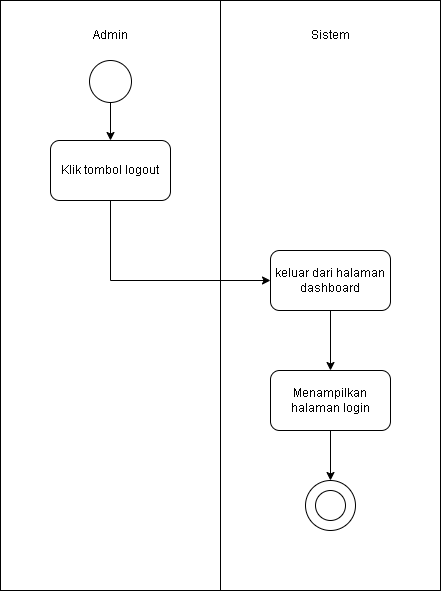

The diagram above was exported from draw.io. Its source (the exported page's mxGraphModel, read from the mxfile embedded in the PNG):
<mxGraphModel dx="657" dy="788" grid="1" gridSize="10" guides="1" tooltips="1" connect="1" arrows="1" fold="1" page="1" pageScale="1" pageWidth="827" pageHeight="1169" math="0" shadow="0">
  <root>
    <mxCell id="0" />
    <mxCell id="1" parent="0" />
    <mxCell id="Cm-QjMVcs-qH4yvilBRg-2" value="" style="rounded=0;whiteSpace=wrap;html=1;" parent="1" vertex="1">
      <mxGeometry x="210" y="120" width="220" height="590" as="geometry" />
    </mxCell>
    <mxCell id="Cm-QjMVcs-qH4yvilBRg-3" value="" style="rounded=0;whiteSpace=wrap;html=1;" parent="1" vertex="1">
      <mxGeometry x="430" y="120" width="220" height="590" as="geometry" />
    </mxCell>
    <mxCell id="Cm-QjMVcs-qH4yvilBRg-4" value="Admin" style="text;strokeColor=none;align=center;fillColor=none;html=1;verticalAlign=middle;whiteSpace=wrap;rounded=0;" parent="1" vertex="1">
      <mxGeometry x="290" y="140" width="60" height="30" as="geometry" />
    </mxCell>
    <mxCell id="Cm-QjMVcs-qH4yvilBRg-5" value="Sistem" style="text;strokeColor=none;align=center;fillColor=none;html=1;verticalAlign=middle;whiteSpace=wrap;rounded=0;" parent="1" vertex="1">
      <mxGeometry x="510" y="140" width="60" height="30" as="geometry" />
    </mxCell>
    <mxCell id="eEBXAzEofDYmWITQPXAJ-1" style="edgeStyle=orthogonalEdgeStyle;rounded=0;orthogonalLoop=1;jettySize=auto;html=1;entryX=0.5;entryY=0;entryDx=0;entryDy=0;" parent="1" source="Cm-QjMVcs-qH4yvilBRg-6" target="Cm-QjMVcs-qH4yvilBRg-9" edge="1">
      <mxGeometry relative="1" as="geometry" />
    </mxCell>
    <mxCell id="Cm-QjMVcs-qH4yvilBRg-6" value="" style="ellipse;whiteSpace=wrap;html=1;aspect=fixed;" parent="1" vertex="1">
      <mxGeometry x="299" y="180" width="42" height="42" as="geometry" />
    </mxCell>
    <mxCell id="zu7euoZgGBvNggI4kATC-2" style="edgeStyle=orthogonalEdgeStyle;rounded=0;orthogonalLoop=1;jettySize=auto;html=1;entryX=0;entryY=0.5;entryDx=0;entryDy=0;" parent="1" source="Cm-QjMVcs-qH4yvilBRg-9" target="zu7euoZgGBvNggI4kATC-1" edge="1">
      <mxGeometry relative="1" as="geometry">
        <Array as="points">
          <mxPoint x="320" y="400" />
        </Array>
      </mxGeometry>
    </mxCell>
    <mxCell id="Cm-QjMVcs-qH4yvilBRg-9" value="Klik tombol logout" style="rounded=1;whiteSpace=wrap;html=1;" parent="1" vertex="1">
      <mxGeometry x="260" y="260" width="120" height="60" as="geometry" />
    </mxCell>
    <mxCell id="eEBXAzEofDYmWITQPXAJ-3" style="edgeStyle=orthogonalEdgeStyle;rounded=0;orthogonalLoop=1;jettySize=auto;html=1;entryX=0.5;entryY=0;entryDx=0;entryDy=0;" parent="1" source="Cm-QjMVcs-qH4yvilBRg-11" target="Cm-QjMVcs-qH4yvilBRg-25" edge="1">
      <mxGeometry relative="1" as="geometry" />
    </mxCell>
    <mxCell id="Cm-QjMVcs-qH4yvilBRg-11" value="Menampilkan halaman login" style="rounded=1;whiteSpace=wrap;html=1;" parent="1" vertex="1">
      <mxGeometry x="480" y="490" width="120" height="60" as="geometry" />
    </mxCell>
    <mxCell id="Cm-QjMVcs-qH4yvilBRg-28" value="" style="group" parent="1" connectable="0" vertex="1">
      <mxGeometry x="515" y="600" width="50" height="50" as="geometry" />
    </mxCell>
    <mxCell id="Cm-QjMVcs-qH4yvilBRg-25" value="" style="ellipse;whiteSpace=wrap;html=1;aspect=fixed;" parent="Cm-QjMVcs-qH4yvilBRg-28" vertex="1">
      <mxGeometry width="50" height="50" as="geometry" />
    </mxCell>
    <mxCell id="Cm-QjMVcs-qH4yvilBRg-26" value="" style="ellipse;whiteSpace=wrap;html=1;aspect=fixed;" parent="Cm-QjMVcs-qH4yvilBRg-28" vertex="1">
      <mxGeometry x="10" y="10" width="30" height="30" as="geometry" />
    </mxCell>
    <mxCell id="zu7euoZgGBvNggI4kATC-3" style="edgeStyle=orthogonalEdgeStyle;rounded=0;orthogonalLoop=1;jettySize=auto;html=1;entryX=0.5;entryY=0;entryDx=0;entryDy=0;" parent="1" source="zu7euoZgGBvNggI4kATC-1" target="Cm-QjMVcs-qH4yvilBRg-11" edge="1">
      <mxGeometry relative="1" as="geometry" />
    </mxCell>
    <mxCell id="zu7euoZgGBvNggI4kATC-1" value="keluar dari halaman dashboard" style="rounded=1;whiteSpace=wrap;html=1;" parent="1" vertex="1">
      <mxGeometry x="480" y="370" width="120" height="60" as="geometry" />
    </mxCell>
  </root>
</mxGraphModel>